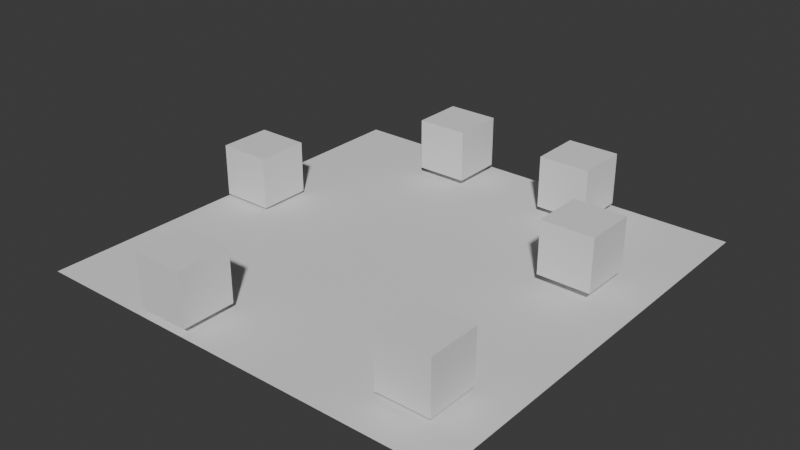 # Source: fase1.blend  (saved by Blender 4.4.32; exported with 4.5.12 LTS)
import bpy
from mathutils import Matrix  # noqa: F401  (used for matrix-valued properties, if any)

bpy.ops.wm.read_factory_settings(use_empty=True)
scene = bpy.context.scene
scene.name = 'Scene'

# ---- collections
col_collection = bpy.data.collections.new('Collection'); scene.collection.children.link(col_collection)

# ---- world
world_world = bpy.data.worlds.new('World'); scene.world = world_world
world_world.use_nodes = True; world_world.node_tree.nodes.clear()
_N = world_world.node_tree.nodes; _L = world_world.node_tree.links
n0 = _N.new('ShaderNodeOutputWorld'); n0.name = 'World Output'; n0.location = (300, 300)
n1 = _N.new('ShaderNodeBackground'); n1.name = 'Background'; n1.location = (10, 300)
n1.inputs[0].default_value = (0.05088, 0.05088, 0.05088, 1.0)
_L.new(n1.outputs[0], n0.inputs[0])
n0.is_active_output = True
world_world.color = (0.05088, 0.05088, 0.05088)
world_world.sun_shadow_jitter_overblur = 0.0

# ---- meshes
me_plane = bpy.data.meshes.new('Plane')
me_plane.from_pydata([(-1.0, -1.0, 0.0), (1.0, -1.0, 0.0), (-1.0, 1.0, 0.0), (1.0, 1.0, 0.0)], [], [(0, 1, 3, 2)])
_uv = me_plane.uv_layers.new(name='UVMap')
_uv.uv.foreach_set('vector', [0.0, 0.0, 1.0, 0.0, 1.0, 1.0, 0.0, 1.0])
me_plane.update()
me_cube_002 = bpy.data.meshes.new('Cube.002')
me_cube_002.from_pydata([(-1.0, -1.0, -1.0), (-1.0, -1.0, 1.0), (-1.0, 1.0, -1.0), (-1.0, 1.0, 1.0), (1.0, -1.0, -1.0), (1.0, -1.0, 1.0), (1.0, 1.0, -1.0), (1.0, 1.0, 1.0)], [], [(0, 1, 3, 2), (2, 3, 7, 6), (6, 7, 5, 4), (4, 5, 1, 0), (2, 6, 4, 0), (7, 3, 1, 5)])
_uv = me_cube_002.uv_layers.new(name='UVMap')
_uv.uv.foreach_set('vector', [0.375, 0.0, 0.625, 0.0, 0.625, 0.25, 0.375, 0.25, 0.375, 0.25, 0.625, 0.25, 0.625, 0.5, 0.375, 0.5, 0.375, 0.5, 0.625, 0.5, 0.625, 0.75, 0.375, 0.75, 0.375, 0.75, 0.625, 0.75, 0.625, 1.0, 0.375, 1.0, 0.125, 0.5, 0.375, 0.5, 0.375, 0.75, 0.125, 0.75, 0.625, 0.5, 0.875, 0.5, 0.875, 0.75, 0.625, 0.75])
me_cube_002.update()
me_cube_005 = bpy.data.meshes.new('Cube.005')
me_cube_005.from_pydata([(-1.0, -1.0, -1.0), (-1.0, -1.0, 1.0), (-1.0, 1.0, -1.0), (-1.0, 1.0, 1.0), (1.0, -1.0, -1.0), (1.0, -1.0, 1.0), (1.0, 1.0, -1.0), (1.0, 1.0, 1.0)], [], [(0, 1, 3, 2), (2, 3, 7, 6), (6, 7, 5, 4), (4, 5, 1, 0), (2, 6, 4, 0), (7, 3, 1, 5)])
_uv = me_cube_005.uv_layers.new(name='UVMap')
_uv.uv.foreach_set('vector', [0.375, 0.0, 0.625, 0.0, 0.625, 0.25, 0.375, 0.25, 0.375, 0.25, 0.625, 0.25, 0.625, 0.5, 0.375, 0.5, 0.375, 0.5, 0.625, 0.5, 0.625, 0.75, 0.375, 0.75, 0.375, 0.75, 0.625, 0.75, 0.625, 1.0, 0.375, 1.0, 0.125, 0.5, 0.375, 0.5, 0.375, 0.75, 0.125, 0.75, 0.625, 0.5, 0.875, 0.5, 0.875, 0.75, 0.625, 0.75])
me_cube_005.update()
me_cube_006 = bpy.data.meshes.new('Cube.006')
me_cube_006.from_pydata([(-1.0, -1.0, -1.0), (-1.0, -1.0, 1.0), (-1.0, 1.0, -1.0), (-1.0, 1.0, 1.0), (1.0, -1.0, -1.0), (1.0, -1.0, 1.0), (1.0, 1.0, -1.0), (1.0, 1.0, 1.0)], [], [(0, 1, 3, 2), (2, 3, 7, 6), (6, 7, 5, 4), (4, 5, 1, 0), (2, 6, 4, 0), (7, 3, 1, 5)])
_uv = me_cube_006.uv_layers.new(name='UVMap')
_uv.uv.foreach_set('vector', [0.375, 0.0, 0.625, 0.0, 0.625, 0.25, 0.375, 0.25, 0.375, 0.25, 0.625, 0.25, 0.625, 0.5, 0.375, 0.5, 0.375, 0.5, 0.625, 0.5, 0.625, 0.75, 0.375, 0.75, 0.375, 0.75, 0.625, 0.75, 0.625, 1.0, 0.375, 1.0, 0.125, 0.5, 0.375, 0.5, 0.375, 0.75, 0.125, 0.75, 0.625, 0.5, 0.875, 0.5, 0.875, 0.75, 0.625, 0.75])
me_cube_006.update()
me_cube_001 = bpy.data.meshes.new('Cube.001')
me_cube_001.from_pydata([(-1.0, -1.0, -1.0), (-1.0, -1.0, 1.0), (-1.0, 1.0, -1.0), (-1.0, 1.0, 1.0), (1.0, -1.0, -1.0), (1.0, -1.0, 1.0), (1.0, 1.0, -1.0), (1.0, 1.0, 1.0)], [], [(0, 1, 3, 2), (2, 3, 7, 6), (6, 7, 5, 4), (4, 5, 1, 0), (2, 6, 4, 0), (7, 3, 1, 5)])
_uv = me_cube_001.uv_layers.new(name='UVMap')
_uv.uv.foreach_set('vector', [0.375, 0.0, 0.625, 0.0, 0.625, 0.25, 0.375, 0.25, 0.375, 0.25, 0.625, 0.25, 0.625, 0.5, 0.375, 0.5, 0.375, 0.5, 0.625, 0.5, 0.625, 0.75, 0.375, 0.75, 0.375, 0.75, 0.625, 0.75, 0.625, 1.0, 0.375, 1.0, 0.125, 0.5, 0.375, 0.5, 0.375, 0.75, 0.125, 0.75, 0.625, 0.5, 0.875, 0.5, 0.875, 0.75, 0.625, 0.75])
me_cube_001.update()
me_cube_003 = bpy.data.meshes.new('Cube.003')
me_cube_003.from_pydata([(-1.0, -1.0, -1.0), (-1.0, -1.0, 1.0), (-1.0, 1.0, -1.0), (-1.0, 1.0, 1.0), (1.0, -1.0, -1.0), (1.0, -1.0, 1.0), (1.0, 1.0, -1.0), (1.0, 1.0, 1.0)], [], [(0, 1, 3, 2), (2, 3, 7, 6), (6, 7, 5, 4), (4, 5, 1, 0), (2, 6, 4, 0), (7, 3, 1, 5)])
_uv = me_cube_003.uv_layers.new(name='UVMap')
_uv.uv.foreach_set('vector', [0.375, 0.0, 0.625, 0.0, 0.625, 0.25, 0.375, 0.25, 0.375, 0.25, 0.625, 0.25, 0.625, 0.5, 0.375, 0.5, 0.375, 0.5, 0.625, 0.5, 0.625, 0.75, 0.375, 0.75, 0.375, 0.75, 0.625, 0.75, 0.625, 1.0, 0.375, 1.0, 0.125, 0.5, 0.375, 0.5, 0.375, 0.75, 0.125, 0.75, 0.625, 0.5, 0.875, 0.5, 0.875, 0.75, 0.625, 0.75])
me_cube_003.update()
me_cube_004 = bpy.data.meshes.new('Cube.004')
me_cube_004.from_pydata([(-1.0, -1.0, -1.0), (-1.0, -1.0, 1.0), (-1.0, 1.0, -1.0), (-1.0, 1.0, 1.0), (1.0, -1.0, -1.0), (1.0, -1.0, 1.0), (1.0, 1.0, -1.0), (1.0, 1.0, 1.0)], [], [(0, 1, 3, 2), (2, 3, 7, 6), (6, 7, 5, 4), (4, 5, 1, 0), (2, 6, 4, 0), (7, 3, 1, 5)])
_uv = me_cube_004.uv_layers.new(name='UVMap')
_uv.uv.foreach_set('vector', [0.375, 0.0, 0.625, 0.0, 0.625, 0.25, 0.375, 0.25, 0.375, 0.25, 0.625, 0.25, 0.625, 0.5, 0.375, 0.5, 0.375, 0.5, 0.625, 0.5, 0.625, 0.75, 0.375, 0.75, 0.375, 0.75, 0.625, 0.75, 0.625, 1.0, 0.375, 1.0, 0.125, 0.5, 0.375, 0.5, 0.375, 0.75, 0.125, 0.75, 0.625, 0.5, 0.875, 0.5, 0.875, 0.75, 0.625, 0.75])
me_cube_004.update()

# ---- objects
ob_ground = bpy.data.objects.new('ground', me_plane)
ob_01 = bpy.data.objects.new('01', me_cube_002)
ob_02 = bpy.data.objects.new('02', me_cube_005)
ob_03 = bpy.data.objects.new('03', me_cube_006)
ob_04 = bpy.data.objects.new('04', me_cube_001)
ob_04_001 = bpy.data.objects.new('04.001', me_cube_003)
ob_04_002 = bpy.data.objects.new('04.002', me_cube_004)

# ---- transforms, parenting, visibility, modifiers, constraints
ob_ground.location = (0.0, 0.0, -0.5736)
ob_ground.scale = (8.177, 8.177, 8.177)
ob_01.location = (-7.078, 0.4944, 0.5443)
ob_02.location = (5.71, 2.334, 0.8579)
ob_03.location = (5.758, -5.834, 0.7117)
ob_04.location = (-2.743, -7.109, 0.7117)
ob_04_001.location = (-2.743, 6.825, 0.7117)
ob_04_002.location = (2.771, 6.825, 0.7117)

# ---- collection membership
col_collection.objects.link(ob_ground)
col_collection.objects.link(ob_01)
col_collection.objects.link(ob_02)
col_collection.objects.link(ob_03)
col_collection.objects.link(ob_04)
col_collection.objects.link(ob_04_001)
col_collection.objects.link(ob_04_002)

# ---- scene / render settings (as saved in the file)
scene.frame_start = 1; scene.frame_end = 250; scene.frame_set(1)
scene.render.engine = 'BLENDER_EEVEE_NEXT'
bpy.context.view_layer.update()

# ---- added for rendering (the .blend has no active camera and no usable light): camera, sun
cam_auto = bpy.data.cameras.new('AutoCamera')
cam_auto.lens = 50.0
cam_auto.sensor_width = 36.0
cam_auto.clip_end = 1000.0
ob_auto_camera = bpy.data.objects.new('AutoCamera', cam_auto)
scene.collection.objects.link(ob_auto_camera)
ob_auto_camera.location = (21.5169, -25.8202, 17.8556)
ob_auto_camera.rotation_euler = (1.09748, -7.21219e-08, 0.694738)
scene.camera = ob_auto_camera
light_auto_sun = bpy.data.lights.new('AutoSun', 'SUN')
light_auto_sun.energy = 3.0
light_auto_sun.angle = 0.0523599
ob_auto_sun = bpy.data.objects.new('AutoSun', light_auto_sun)
scene.collection.objects.link(ob_auto_sun)
ob_auto_sun.rotation_euler = (0.872665, 0.174533, 0.523599)
bpy.context.view_layer.update()
